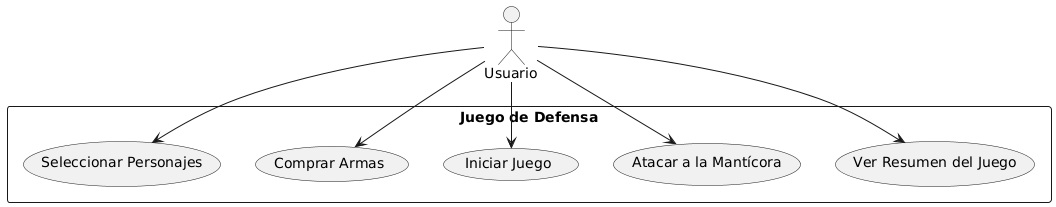

The diagram above was rendered by PlantUML. Its source (embedded in the PNG):
@startuml
actor Usuario

rectangle "Juego de Defensa" {
    Usuario --> (Seleccionar Personajes)
    Usuario --> (Comprar Armas)
    Usuario --> (Iniciar Juego)
    Usuario --> (Atacar a la Mantícora)
    Usuario --> (Ver Resumen del Juego)
}
@enduml